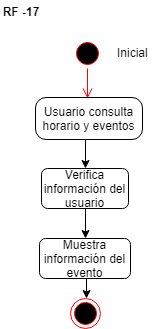

The diagram above was exported from draw.io. Its source (the exported page's mxGraphModel, read from the mxfile embedded in the PNG):
<mxGraphModel dx="800" dy="-705" grid="1" gridSize="10" guides="1" tooltips="1" connect="1" arrows="1" fold="1" page="1" pageScale="1" pageWidth="827" pageHeight="1169" math="0" shadow="0">
  <root>
    <mxCell id="0" />
    <mxCell id="1" parent="0" />
    <mxCell id="92GELiXZUqZ_FQPuZ2M5-220" value="&lt;b&gt;RF -17&lt;/b&gt;" style="text;html=1;strokeColor=none;fillColor=none;align=center;verticalAlign=middle;whiteSpace=wrap;rounded=0;" vertex="1" parent="1">
      <mxGeometry x="160" y="1302.5" width="40" height="20" as="geometry" />
    </mxCell>
    <mxCell id="92GELiXZUqZ_FQPuZ2M5-332" value="" style="ellipse;html=1;shape=startState;fillColor=#000000;strokeColor=#ff0000;" vertex="1" parent="1">
      <mxGeometry x="232" y="1340" width="30" height="30" as="geometry" />
    </mxCell>
    <mxCell id="92GELiXZUqZ_FQPuZ2M5-333" value="" style="edgeStyle=orthogonalEdgeStyle;html=1;verticalAlign=bottom;endArrow=open;endSize=8;strokeColor=#ff0000;" edge="1" parent="1" source="92GELiXZUqZ_FQPuZ2M5-332">
      <mxGeometry relative="1" as="geometry">
        <mxPoint x="247" y="1400" as="targetPoint" />
      </mxGeometry>
    </mxCell>
    <mxCell id="92GELiXZUqZ_FQPuZ2M5-334" value="Inicial" style="text;html=1;resizable=0;points=[];autosize=1;align=left;verticalAlign=top;spacingTop=-4;" vertex="1" parent="1">
      <mxGeometry x="275" y="1345" width="50" height="20" as="geometry" />
    </mxCell>
    <mxCell id="92GELiXZUqZ_FQPuZ2M5-335" style="edgeStyle=orthogonalEdgeStyle;rounded=0;orthogonalLoop=1;jettySize=auto;html=1;exitX=0.5;exitY=1;exitDx=0;exitDy=0;entryX=0.5;entryY=0;entryDx=0;entryDy=0;" edge="1" parent="1" source="92GELiXZUqZ_FQPuZ2M5-336" target="92GELiXZUqZ_FQPuZ2M5-338">
      <mxGeometry relative="1" as="geometry" />
    </mxCell>
    <mxCell id="92GELiXZUqZ_FQPuZ2M5-336" value="Usuario consulta horario y eventos" style="rounded=1;whiteSpace=wrap;html=1;arcSize=25;" vertex="1" parent="1">
      <mxGeometry x="195" y="1399" width="107" height="42" as="geometry" />
    </mxCell>
    <mxCell id="92GELiXZUqZ_FQPuZ2M5-337" style="edgeStyle=orthogonalEdgeStyle;rounded=0;orthogonalLoop=1;jettySize=auto;html=1;exitX=0.5;exitY=1;exitDx=0;exitDy=0;entryX=0.5;entryY=0;entryDx=0;entryDy=0;" edge="1" parent="1" source="92GELiXZUqZ_FQPuZ2M5-338" target="92GELiXZUqZ_FQPuZ2M5-340">
      <mxGeometry relative="1" as="geometry" />
    </mxCell>
    <mxCell id="92GELiXZUqZ_FQPuZ2M5-338" value="Verifica información del usuario" style="rounded=1;whiteSpace=wrap;html=1;" vertex="1" parent="1">
      <mxGeometry x="201" y="1470" width="87" height="40" as="geometry" />
    </mxCell>
    <mxCell id="92GELiXZUqZ_FQPuZ2M5-339" style="edgeStyle=orthogonalEdgeStyle;rounded=0;orthogonalLoop=1;jettySize=auto;html=1;exitX=0.5;exitY=1;exitDx=0;exitDy=0;entryX=0.5;entryY=0;entryDx=0;entryDy=0;" edge="1" parent="1" source="92GELiXZUqZ_FQPuZ2M5-340">
      <mxGeometry relative="1" as="geometry">
        <mxPoint x="246" y="1600" as="targetPoint" />
      </mxGeometry>
    </mxCell>
    <mxCell id="92GELiXZUqZ_FQPuZ2M5-340" value="Muestra información del evento" style="rounded=1;whiteSpace=wrap;html=1;" vertex="1" parent="1">
      <mxGeometry x="199" y="1540" width="91" height="40" as="geometry" />
    </mxCell>
    <mxCell id="92GELiXZUqZ_FQPuZ2M5-345" value="" style="ellipse;html=1;shape=endState;fillColor=#000000;strokeColor=#ff0000;" vertex="1" parent="1">
      <mxGeometry x="229.5" y="1600" width="30" height="30" as="geometry" />
    </mxCell>
  </root>
</mxGraphModel>